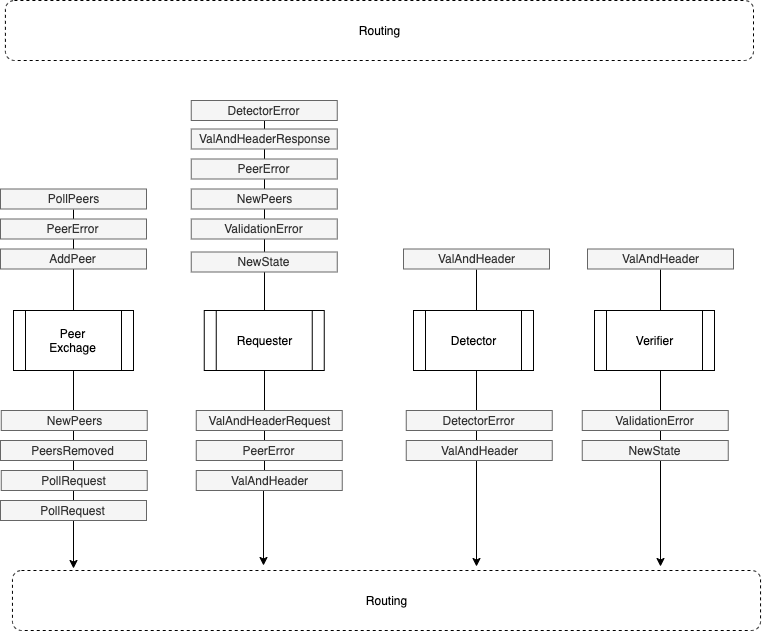

The diagram above was exported from draw.io. Its source (the exported page's mxGraphModel, read from the mxfile embedded in the PNG):
<mxGraphModel dx="2123" dy="900" grid="1" gridSize="10" guides="1" tooltips="1" connect="1" arrows="1" fold="1" page="1" pageScale="1" pageWidth="827" pageHeight="1169" math="1" shadow="0">
  <root>
    <mxCell id="0" />
    <mxCell id="1" parent="0" />
    <mxCell id="2" style="edgeStyle=orthogonalEdgeStyle;rounded=0;orthogonalLoop=1;jettySize=auto;html=1;exitX=0.5;exitY=1;exitDx=0;exitDy=0;entryX=0.866;entryY=-0.067;entryDx=0;entryDy=0;entryPerimeter=0;" edge="1" source="31" target="34" parent="1">
      <mxGeometry relative="1" as="geometry" />
    </mxCell>
    <mxCell id="3" style="edgeStyle=orthogonalEdgeStyle;rounded=0;orthogonalLoop=1;jettySize=auto;html=1;exitX=0.5;exitY=1;exitDx=0;exitDy=0;entryX=0.62;entryY=-0.067;entryDx=0;entryDy=0;entryPerimeter=0;" edge="1" source="27" target="34" parent="1">
      <mxGeometry relative="1" as="geometry" />
    </mxCell>
    <mxCell id="4" style="edgeStyle=orthogonalEdgeStyle;rounded=0;orthogonalLoop=1;jettySize=auto;html=1;exitX=0.5;exitY=1;exitDx=0;exitDy=0;entryX=0.082;entryY=-0.033;entryDx=0;entryDy=0;entryPerimeter=0;" edge="1" source="14" target="34" parent="1">
      <mxGeometry relative="1" as="geometry" />
    </mxCell>
    <mxCell id="5" style="edgeStyle=orthogonalEdgeStyle;rounded=0;orthogonalLoop=1;jettySize=auto;html=1;exitX=0.5;exitY=1;exitDx=0;exitDy=0;entryX=0.5;entryY=0;entryDx=0;entryDy=0;endArrow=none;endFill=0;" edge="1" source="29" target="16" parent="1">
      <mxGeometry relative="1" as="geometry" />
    </mxCell>
    <mxCell id="6" value="Routing" style="rounded=1;whiteSpace=wrap;html=1;dashed=1;fillColor=none;" vertex="1" parent="1">
      <mxGeometry x="31.91" y="4980" width="748.09" height="60" as="geometry" />
    </mxCell>
    <mxCell id="7" value="PeerError" style="text;html=1;strokeColor=#666666;fillColor=#f5f5f5;align=center;verticalAlign=middle;whiteSpace=wrap;rounded=0;fontColor=#333333;" vertex="1" parent="1">
      <mxGeometry x="27" y="5198.5" width="146" height="20" as="geometry" />
    </mxCell>
    <mxCell id="8" value="AddPeer" style="text;html=1;strokeColor=#666666;fillColor=#f5f5f5;align=center;verticalAlign=middle;whiteSpace=wrap;rounded=0;fontColor=#333333;" vertex="1" parent="1">
      <mxGeometry x="27" y="5228.5" width="146" height="20" as="geometry" />
    </mxCell>
    <mxCell id="9" value="Peer&lt;br&gt;Exchage" style="shape=process;whiteSpace=wrap;html=1;backgroundOutline=1;" vertex="1" parent="1">
      <mxGeometry x="40" y="5290" width="120" height="60" as="geometry" />
    </mxCell>
    <mxCell id="10" value="NewPeers" style="text;html=1;strokeColor=#666666;fillColor=#f5f5f5;align=center;verticalAlign=middle;whiteSpace=wrap;rounded=0;fontColor=#333333;" vertex="1" parent="1">
      <mxGeometry x="27.75" y="5390" width="146" height="20" as="geometry" />
    </mxCell>
    <mxCell id="11" value="PeersRemoved" style="text;html=1;strokeColor=#666666;fillColor=#f5f5f5;align=center;verticalAlign=middle;whiteSpace=wrap;rounded=0;fontColor=#333333;" vertex="1" parent="1">
      <mxGeometry x="27" y="5420" width="146" height="20" as="geometry" />
    </mxCell>
    <mxCell id="12" value="PollRequest" style="text;html=1;strokeColor=#666666;fillColor=#f5f5f5;align=center;verticalAlign=middle;whiteSpace=wrap;rounded=0;fontColor=#333333;" vertex="1" parent="1">
      <mxGeometry x="27.75" y="5450" width="146" height="20" as="geometry" />
    </mxCell>
    <mxCell id="13" value="PollRequest" style="text;html=1;strokeColor=#666666;fillColor=#f5f5f5;align=center;verticalAlign=middle;whiteSpace=wrap;rounded=0;fontColor=#333333;" vertex="1" parent="1">
      <mxGeometry x="27" y="5480" width="146" height="20" as="geometry" />
    </mxCell>
    <mxCell id="14" value="PollPeers" style="text;html=1;strokeColor=#666666;fillColor=#f5f5f5;align=center;verticalAlign=middle;whiteSpace=wrap;rounded=0;fontColor=#333333;" vertex="1" parent="1">
      <mxGeometry x="27" y="5168.5" width="146" height="20" as="geometry" />
    </mxCell>
    <mxCell id="15" style="edgeStyle=orthogonalEdgeStyle;rounded=0;orthogonalLoop=1;jettySize=auto;html=1;exitX=0.5;exitY=1;exitDx=0;exitDy=0;entryX=0.336;entryY=-0.083;entryDx=0;entryDy=0;entryPerimeter=0;" edge="1" source="16" target="34" parent="1">
      <mxGeometry relative="1" as="geometry" />
    </mxCell>
    <mxCell id="16" value="Requester" style="shape=process;whiteSpace=wrap;html=1;backgroundOutline=1;" vertex="1" parent="1">
      <mxGeometry x="230.75" y="5290" width="120" height="60" as="geometry" />
    </mxCell>
    <mxCell id="17" value="NewState" style="text;html=1;strokeColor=#666666;fillColor=#f5f5f5;align=center;verticalAlign=middle;whiteSpace=wrap;rounded=0;fontColor=#333333;" vertex="1" parent="1">
      <mxGeometry x="217.75" y="5231.5" width="146" height="20" as="geometry" />
    </mxCell>
    <mxCell id="18" value="ValidationError" style="text;html=1;strokeColor=#666666;fillColor=#f5f5f5;align=center;verticalAlign=middle;whiteSpace=wrap;rounded=0;fontColor=#333333;" vertex="1" parent="1">
      <mxGeometry x="217.75" y="5198.5" width="146" height="20" as="geometry" />
    </mxCell>
    <mxCell id="19" value="NewPeers" style="text;html=1;strokeColor=#666666;fillColor=#f5f5f5;align=center;verticalAlign=middle;whiteSpace=wrap;rounded=0;fontColor=#333333;" vertex="1" parent="1">
      <mxGeometry x="217.75" y="5168.5" width="146" height="20" as="geometry" />
    </mxCell>
    <mxCell id="20" value="PeerError" style="text;html=1;strokeColor=#666666;fillColor=#f5f5f5;align=center;verticalAlign=middle;whiteSpace=wrap;rounded=0;fontColor=#333333;" vertex="1" parent="1">
      <mxGeometry x="217.75" y="5138.5" width="146" height="20" as="geometry" />
    </mxCell>
    <mxCell id="21" value="ValAndHeaderResponse" style="text;html=1;strokeColor=#666666;fillColor=#f5f5f5;align=center;verticalAlign=middle;whiteSpace=wrap;rounded=0;fontColor=#333333;" vertex="1" parent="1">
      <mxGeometry x="217.75" y="5108.5" width="146" height="20" as="geometry" />
    </mxCell>
    <mxCell id="22" value="ValAndHeaderRequest" style="text;html=1;strokeColor=#666666;fillColor=#f5f5f5;align=center;verticalAlign=middle;whiteSpace=wrap;rounded=0;fontColor=#333333;" vertex="1" parent="1">
      <mxGeometry x="222.75" y="5390" width="146" height="20" as="geometry" />
    </mxCell>
    <mxCell id="23" value="PeerError" style="text;html=1;strokeColor=#666666;fillColor=#f5f5f5;align=center;verticalAlign=middle;whiteSpace=wrap;rounded=0;fontColor=#333333;" vertex="1" parent="1">
      <mxGeometry x="222.75" y="5420" width="146" height="20" as="geometry" />
    </mxCell>
    <mxCell id="24" value="Detector" style="shape=process;whiteSpace=wrap;html=1;backgroundOutline=1;" vertex="1" parent="1">
      <mxGeometry x="440" y="5290" width="120" height="60" as="geometry" />
    </mxCell>
    <mxCell id="25" value="Verifier" style="shape=process;whiteSpace=wrap;html=1;backgroundOutline=1;" vertex="1" parent="1">
      <mxGeometry x="621" y="5290" width="120" height="60" as="geometry" />
    </mxCell>
    <mxCell id="26" value="ValAndHeader" style="text;html=1;strokeColor=#666666;fillColor=#f5f5f5;align=center;verticalAlign=middle;whiteSpace=wrap;rounded=0;fontColor=#333333;" vertex="1" parent="1">
      <mxGeometry x="222.75" y="5450" width="146" height="20" as="geometry" />
    </mxCell>
    <mxCell id="27" value="ValAndHeader" style="text;html=1;strokeColor=#666666;fillColor=#f5f5f5;align=center;verticalAlign=middle;whiteSpace=wrap;rounded=0;fontColor=#333333;" vertex="1" parent="1">
      <mxGeometry x="430" y="5228.5" width="146" height="20" as="geometry" />
    </mxCell>
    <mxCell id="28" value="DetectorError" style="text;html=1;strokeColor=#666666;fillColor=#f5f5f5;align=center;verticalAlign=middle;whiteSpace=wrap;rounded=0;fontColor=#333333;" vertex="1" parent="1">
      <mxGeometry x="432.75" y="5390" width="146" height="20" as="geometry" />
    </mxCell>
    <mxCell id="29" value="DetectorError" style="text;html=1;strokeColor=#666666;fillColor=#f5f5f5;align=center;verticalAlign=middle;whiteSpace=wrap;rounded=0;fontColor=#333333;" vertex="1" parent="1">
      <mxGeometry x="217.75" y="5080" width="146" height="20" as="geometry" />
    </mxCell>
    <mxCell id="30" value="ValAndHeader" style="text;html=1;strokeColor=#666666;fillColor=#f5f5f5;align=center;verticalAlign=middle;whiteSpace=wrap;rounded=0;fontColor=#333333;" vertex="1" parent="1">
      <mxGeometry x="432.75" y="5420" width="146" height="20" as="geometry" />
    </mxCell>
    <mxCell id="31" value="ValAndHeader" style="text;html=1;strokeColor=#666666;fillColor=#f5f5f5;align=center;verticalAlign=middle;whiteSpace=wrap;rounded=0;fontColor=#333333;" vertex="1" parent="1">
      <mxGeometry x="614" y="5228.5" width="146" height="20" as="geometry" />
    </mxCell>
    <mxCell id="32" value="ValidationError" style="text;html=1;strokeColor=#666666;fillColor=#f5f5f5;align=center;verticalAlign=middle;whiteSpace=wrap;rounded=0;fontColor=#333333;" vertex="1" parent="1">
      <mxGeometry x="608.75" y="5390" width="146" height="20" as="geometry" />
    </mxCell>
    <mxCell id="33" value="NewState" style="text;html=1;strokeColor=#666666;fillColor=#f5f5f5;align=center;verticalAlign=middle;whiteSpace=wrap;rounded=0;fontColor=#333333;" vertex="1" parent="1">
      <mxGeometry x="608.75" y="5420" width="146" height="20" as="geometry" />
    </mxCell>
    <mxCell id="34" value="Routing" style="rounded=1;whiteSpace=wrap;html=1;dashed=1;fillColor=none;" vertex="1" parent="1">
      <mxGeometry x="38.959999999999994" y="5550" width="748.09" height="60" as="geometry" />
    </mxCell>
  </root>
</mxGraphModel>